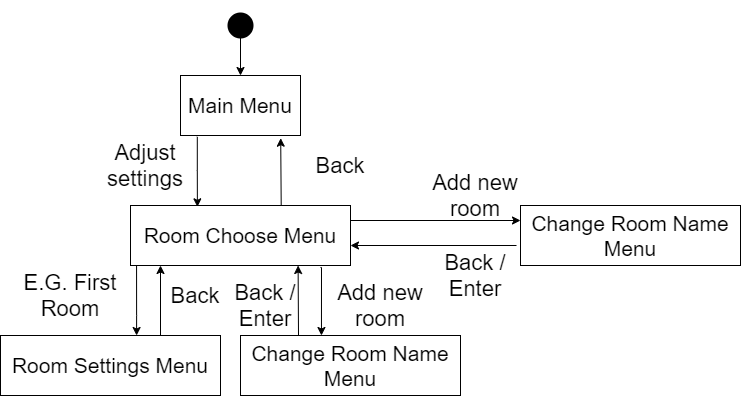

The diagram above was exported from draw.io. Its source (the exported page's mxGraphModel, read from the mxfile embedded in the PNG):
<mxGraphModel dx="1422" dy="762" grid="1" gridSize="10" guides="1" tooltips="1" connect="1" arrows="1" fold="1" page="1" pageScale="1" pageWidth="850" pageHeight="1100" background="none" math="0" shadow="0">
  <root>
    <mxCell id="0" />
    <mxCell id="1" parent="0" />
    <mxCell id="Bn3pqqCUOoAp_gUdo-XH-4" value="" style="edgeStyle=orthogonalEdgeStyle;rounded=0;orthogonalLoop=1;jettySize=auto;html=1;" parent="1" source="Bn3pqqCUOoAp_gUdo-XH-1" target="Bn3pqqCUOoAp_gUdo-XH-3" edge="1">
      <mxGeometry relative="1" as="geometry" />
    </mxCell>
    <mxCell id="Bn3pqqCUOoAp_gUdo-XH-1" value="" style="shape=waypoint;sketch=0;size=6;pointerEvents=1;points=[];fillColor=none;resizable=0;rotatable=0;perimeter=centerPerimeter;snapToPoint=1;strokeWidth=11;" parent="1" vertex="1">
      <mxGeometry x="275" y="40" width="40" height="40" as="geometry" />
    </mxCell>
    <mxCell id="Bn3pqqCUOoAp_gUdo-XH-6" value="" style="edgeStyle=orthogonalEdgeStyle;rounded=0;orthogonalLoop=1;jettySize=auto;html=1;entryX=0.304;entryY=0.022;entryDx=0;entryDy=0;exitX=0.14;exitY=1.022;exitDx=0;exitDy=0;exitPerimeter=0;entryPerimeter=0;" parent="1" source="Bn3pqqCUOoAp_gUdo-XH-3" target="Bn3pqqCUOoAp_gUdo-XH-5" edge="1">
      <mxGeometry relative="1" as="geometry">
        <mxPoint x="240" y="153" as="sourcePoint" />
        <mxPoint x="255" y="230" as="targetPoint" />
        <Array as="points" />
      </mxGeometry>
    </mxCell>
    <mxCell id="Bn3pqqCUOoAp_gUdo-XH-3" value="&lt;font style=&quot;font-size: 21px&quot;&gt;Main Menu&lt;/font&gt;" style="rounded=0;whiteSpace=wrap;html=1;strokeWidth=1;" parent="1" vertex="1">
      <mxGeometry x="235" y="110" width="120" height="60" as="geometry" />
    </mxCell>
    <mxCell id="Bn3pqqCUOoAp_gUdo-XH-11" value="" style="edgeStyle=orthogonalEdgeStyle;rounded=0;orthogonalLoop=1;jettySize=auto;html=1;exitX=0.073;exitY=0.983;exitDx=0;exitDy=0;exitPerimeter=0;" parent="1" target="Bn3pqqCUOoAp_gUdo-XH-10" edge="1">
      <mxGeometry relative="1" as="geometry">
        <Array as="points">
          <mxPoint x="191" y="350" />
          <mxPoint x="191" y="350" />
        </Array>
        <mxPoint x="191.05999999999995" y="298.98" as="sourcePoint" />
      </mxGeometry>
    </mxCell>
    <mxCell id="Bn3pqqCUOoAp_gUdo-XH-14" value="" style="edgeStyle=orthogonalEdgeStyle;rounded=0;orthogonalLoop=1;jettySize=auto;html=1;exitX=0.909;exitY=1.033;exitDx=0;exitDy=0;exitPerimeter=0;entryX=0.368;entryY=0;entryDx=0;entryDy=0;entryPerimeter=0;" parent="1" target="Bn3pqqCUOoAp_gUdo-XH-13" edge="1">
      <mxGeometry relative="1" as="geometry">
        <Array as="points">
          <mxPoint x="376" y="302" />
        </Array>
        <mxPoint x="374.98" y="301.98" as="sourcePoint" />
      </mxGeometry>
    </mxCell>
    <mxCell id="Bn3pqqCUOoAp_gUdo-XH-5" value="&lt;font style=&quot;font-size: 21px&quot;&gt;Room Choose Menu&lt;/font&gt;" style="rounded=0;whiteSpace=wrap;html=1;strokeWidth=1;" parent="1" vertex="1">
      <mxGeometry x="185" y="240" width="220" height="60" as="geometry" />
    </mxCell>
    <mxCell id="Bn3pqqCUOoAp_gUdo-XH-7" value="&lt;font style=&quot;font-size: 22px&quot;&gt;Adjust settings&lt;/font&gt;" style="text;html=1;strokeColor=none;fillColor=none;align=center;verticalAlign=middle;whiteSpace=wrap;rounded=0;" parent="1" vertex="1">
      <mxGeometry x="155" y="190" width="90" height="20" as="geometry" />
    </mxCell>
    <mxCell id="Bn3pqqCUOoAp_gUdo-XH-8" value="" style="endArrow=classic;html=1;exitX=0.685;exitY=-0.007;exitDx=0;exitDy=0;exitPerimeter=0;entryX=0.835;entryY=1.045;entryDx=0;entryDy=0;entryPerimeter=0;" parent="1" source="Bn3pqqCUOoAp_gUdo-XH-5" target="Bn3pqqCUOoAp_gUdo-XH-3" edge="1">
      <mxGeometry width="50" height="50" relative="1" as="geometry">
        <mxPoint x="255" y="250" as="sourcePoint" />
        <mxPoint x="305" y="200" as="targetPoint" />
      </mxGeometry>
    </mxCell>
    <mxCell id="Bn3pqqCUOoAp_gUdo-XH-9" value="&lt;font style=&quot;font-size: 22px&quot;&gt;Back&lt;/font&gt;" style="text;html=1;strokeColor=none;fillColor=none;align=center;verticalAlign=middle;whiteSpace=wrap;rounded=0;" parent="1" vertex="1">
      <mxGeometry x="350" y="190" width="90" height="20" as="geometry" />
    </mxCell>
    <mxCell id="Bn3pqqCUOoAp_gUdo-XH-10" value="&lt;font style=&quot;font-size: 21px&quot;&gt;Room Settings Menu&lt;/font&gt;" style="rounded=0;whiteSpace=wrap;html=1;strokeWidth=1;" parent="1" vertex="1">
      <mxGeometry x="55" y="370" width="220" height="60" as="geometry" />
    </mxCell>
    <mxCell id="Bn3pqqCUOoAp_gUdo-XH-12" value="&lt;font style=&quot;font-size: 22px&quot;&gt;E.G. First Room&lt;/font&gt;" style="text;html=1;strokeColor=none;fillColor=none;align=center;verticalAlign=middle;whiteSpace=wrap;rounded=0;" parent="1" vertex="1">
      <mxGeometry x="65" y="320" width="120" height="20" as="geometry" />
    </mxCell>
    <mxCell id="Bn3pqqCUOoAp_gUdo-XH-13" value="&lt;font style=&quot;font-size: 21px&quot;&gt;Change Room Name Menu&lt;/font&gt;" style="rounded=0;whiteSpace=wrap;html=1;strokeWidth=1;" parent="1" vertex="1">
      <mxGeometry x="295" y="370" width="220" height="60" as="geometry" />
    </mxCell>
    <mxCell id="Bn3pqqCUOoAp_gUdo-XH-15" value="&lt;font style=&quot;font-size: 22px&quot;&gt;Add new room&lt;/font&gt;" style="text;html=1;strokeColor=none;fillColor=none;align=center;verticalAlign=middle;whiteSpace=wrap;rounded=0;" parent="1" vertex="1">
      <mxGeometry x="375" y="330" width="120" height="20" as="geometry" />
    </mxCell>
    <mxCell id="Bn3pqqCUOoAp_gUdo-XH-16" value="" style="endArrow=classic;html=1;entryX=0.835;entryY=1.045;entryDx=0;entryDy=0;entryPerimeter=0;" parent="1" edge="1">
      <mxGeometry width="50" height="50" relative="1" as="geometry">
        <mxPoint x="215" y="370" as="sourcePoint" />
        <mxPoint x="215.00000000000006" y="300.00000000000006" as="targetPoint" />
      </mxGeometry>
    </mxCell>
    <mxCell id="Bn3pqqCUOoAp_gUdo-XH-17" value="&lt;font style=&quot;font-size: 22px&quot;&gt;Back&lt;/font&gt;" style="text;html=1;strokeColor=none;fillColor=none;align=center;verticalAlign=middle;whiteSpace=wrap;rounded=0;" parent="1" vertex="1">
      <mxGeometry x="205" y="320" width="90" height="20" as="geometry" />
    </mxCell>
    <mxCell id="Bn3pqqCUOoAp_gUdo-XH-18" value="" style="endArrow=classic;html=1;entryX=0.835;entryY=1.045;entryDx=0;entryDy=0;entryPerimeter=0;" parent="1" edge="1">
      <mxGeometry width="50" height="50" relative="1" as="geometry">
        <mxPoint x="353" y="370" as="sourcePoint" />
        <mxPoint x="352.6" y="300.00000000000006" as="targetPoint" />
      </mxGeometry>
    </mxCell>
    <mxCell id="Bn3pqqCUOoAp_gUdo-XH-19" value="&lt;font style=&quot;font-size: 22px&quot;&gt;Back / Enter&lt;/font&gt;" style="text;html=1;strokeColor=none;fillColor=none;align=center;verticalAlign=middle;whiteSpace=wrap;rounded=0;" parent="1" vertex="1">
      <mxGeometry x="275" y="330" width="90" height="20" as="geometry" />
    </mxCell>
    <mxCell id="q0C0OYq9E0MNHMWrXMlj-1" value="&lt;font style=&quot;font-size: 21px&quot;&gt;Change Room Name Menu&lt;/font&gt;" style="rounded=0;whiteSpace=wrap;html=1;strokeWidth=1;" vertex="1" parent="1">
      <mxGeometry x="575" y="240" width="220" height="60" as="geometry" />
    </mxCell>
    <mxCell id="q0C0OYq9E0MNHMWrXMlj-2" value="" style="endArrow=classic;html=1;" edge="1" parent="1">
      <mxGeometry width="50" height="50" relative="1" as="geometry">
        <mxPoint x="571" y="280" as="sourcePoint" />
        <mxPoint x="405" y="280" as="targetPoint" />
      </mxGeometry>
    </mxCell>
    <mxCell id="q0C0OYq9E0MNHMWrXMlj-3" value="" style="endArrow=classic;html=1;entryX=0;entryY=0.25;entryDx=0;entryDy=0;exitX=1;exitY=0.25;exitDx=0;exitDy=0;" edge="1" parent="1" source="Bn3pqqCUOoAp_gUdo-XH-5" target="q0C0OYq9E0MNHMWrXMlj-1">
      <mxGeometry width="50" height="50" relative="1" as="geometry">
        <mxPoint x="523" y="230" as="sourcePoint" />
        <mxPoint x="405" y="230" as="targetPoint" />
      </mxGeometry>
    </mxCell>
    <mxCell id="q0C0OYq9E0MNHMWrXMlj-4" value="&lt;font style=&quot;font-size: 22px&quot;&gt;Add new room&lt;/font&gt;" style="text;html=1;strokeColor=none;fillColor=none;align=center;verticalAlign=middle;whiteSpace=wrap;rounded=0;" vertex="1" parent="1">
      <mxGeometry x="485" y="220" width="90" height="20" as="geometry" />
    </mxCell>
    <mxCell id="q0C0OYq9E0MNHMWrXMlj-5" value="&lt;font style=&quot;font-size: 22px&quot;&gt;Back / Enter&lt;/font&gt;" style="text;html=1;strokeColor=none;fillColor=none;align=center;verticalAlign=middle;whiteSpace=wrap;rounded=0;" vertex="1" parent="1">
      <mxGeometry x="485" y="300" width="90" height="20" as="geometry" />
    </mxCell>
    <mxCell id="q0C0OYq9E0MNHMWrXMlj-8" style="edgeStyle=orthogonalEdgeStyle;rounded=0;orthogonalLoop=1;jettySize=auto;html=1;exitX=0.5;exitY=1;exitDx=0;exitDy=0;" edge="1" parent="1" source="Bn3pqqCUOoAp_gUdo-XH-15" target="Bn3pqqCUOoAp_gUdo-XH-15">
      <mxGeometry relative="1" as="geometry" />
    </mxCell>
  </root>
</mxGraphModel>